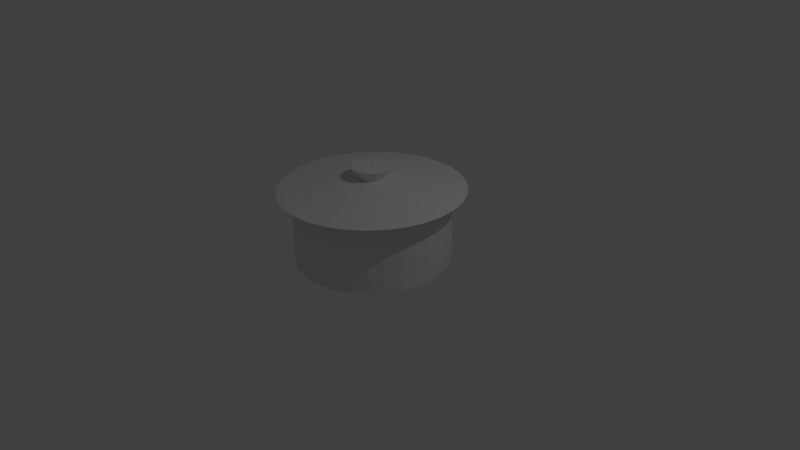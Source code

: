 # Source: sg-pot.blend  (saved by Blender 2.72.0; exported with 4.5.12 LTS)
import bpy
from mathutils import Matrix  # noqa: F401  (used for matrix-valued properties, if any)

bpy.ops.wm.read_factory_settings(use_empty=True)
scene = bpy.context.scene
scene.name = 'Scene'

# ---- collections
col_collection_1 = bpy.data.collections.new('Collection 1'); scene.collection.children.link(col_collection_1)

# ---- world
world_world = bpy.data.worlds.new('World'); scene.world = world_world
world_world.color = (0.05088, 0.05088, 0.05088)
world_world.use_sun_shadow = False
world_world.sun_shadow_jitter_overblur = 0.0
world_world.cycles.sampling_method = 'MANUAL'
world_world.cycles.sample_map_resolution = 256

# ---- cameras
cam_camera = bpy.data.cameras.new('Camera')
cam_camera.clip_end = 100.0
cam_camera.lens = 35.0
cam_camera.sensor_width = 32.0
cam_camera.sensor_height = 18.0
cam_camera.ortho_scale = 7.314
cam_camera.dof.focus_distance = 0.0
cam_camera.dof.aperture_fstop = 128.0

# ---- lights
light_lamp = bpy.data.lights.new('Lamp', 'POINT')
light_lamp.transmission_factor = 0.0
light_lamp.cutoff_distance = 30.0
light_lamp.energy = 100.0
light_lamp.shadow_buffer_clip_start = 1.001
light_lamp.shadow_soft_size = 0.1
light_lamp.shadow_maximum_resolution = 0.006
light_lamp.use_absolute_resolution = True
light_lamp.cycles.use_multiple_importance_sampling = False

# ---- meshes
me_circle = bpy.data.meshes.new('Circle')
me_circle.from_pydata([(0.0, 1.0, 0.0), (-0.1951, 0.9808, 0.0), (-0.3827, 0.9239, 0.0), (-0.5556, 0.8315, 0.0), (-0.7071, 0.7071, 0.0), (-0.8315, 0.5556, 0.0), (-0.9239, 0.3827, 0.0), (-0.9808, 0.1951, 0.0), (-1.0, 7.55e-08, 0.0), (-0.9808, -0.1951, 0.0), (-0.9239, -0.3827, 0.0), (-0.8315, -0.5556, 0.0), (-0.7071, -0.7071, 0.0), (-0.5556, -0.8315, 0.0), (-0.3827, -0.9239, 0.0), (-0.1951, -0.9808, 0.0), (3.258e-07, -1.0, 0.0), (0.1951, -0.9808, 0.0), (0.3827, -0.9239, 0.0), (0.5556, -0.8315, 0.0), (0.7071, -0.7071, 0.0), (0.8315, -0.5556, 0.0), (0.9239, -0.3827, 0.0), (0.9808, -0.1951, 0.0), (1.0, 9.656e-07, 0.0), (0.9808, 0.1951, 0.0), (0.9239, 0.3827, 0.0), (0.8315, 0.5556, 0.0), (0.7071, 0.7071, 0.0), (0.5556, 0.8315, 0.0), (0.3827, 0.9239, 0.0), (0.1951, 0.9808, 0.0), (0.0, 1.0, 0.939), (-0.1951, 0.9808, 0.939), (-0.3827, 0.9239, 0.939), (-0.5556, 0.8315, 0.939), (-0.7071, 0.7071, 0.939), (-0.8315, 0.5556, 0.939), (-0.9239, 0.3827, 0.939), (-0.9808, 0.1951, 0.939), (-1.0, 7.55e-08, 0.939), (-0.9808, -0.1951, 0.939), (-0.9239, -0.3827, 0.939), (-0.8315, -0.5556, 0.939), (-0.7071, -0.7071, 0.939), (-0.5556, -0.8315, 0.939), (-0.3827, -0.9239, 0.939), (-0.1951, -0.9808, 0.939), (3.258e-07, -1.0, 0.939), (0.1951, -0.9808, 0.939), (0.3827, -0.9239, 0.939), (0.5556, -0.8315, 0.939), (0.7071, -0.7071, 0.939), (0.8315, -0.5556, 0.939), (0.9239, -0.3827, 0.939), (0.9808, -0.1951, 0.939), (1.0, 9.656e-07, 0.939), (0.9808, 0.1951, 0.939), (0.9239, 0.3827, 0.939), (0.8315, 0.5556, 0.939), (0.7071, 0.7071, 0.939), (0.5556, 0.8315, 0.939), (0.3827, 0.9239, 0.939), (0.1951, 0.9808, 0.939), (2.298e-08, 1.193, 0.939), (-0.2328, 1.171, 0.939), (-0.4567, 1.103, 0.939), (-0.6631, 0.9924, 0.939), (-0.8439, 0.8439, 0.939), (-0.9924, 0.6631, 0.939), (-1.103, 0.4567, 0.939), (-1.171, 0.2328, 0.939), (-1.193, 3.496e-08, 0.939), (-1.171, -0.2328, 0.939), (-1.103, -0.4567, 0.939), (-0.9924, -0.6631, 0.939), (-0.8439, -0.8439, 0.939), (-0.6631, -0.9924, 0.939), (-0.4567, -1.103, 0.939), (-0.2328, -1.171, 0.939), (4.119e-07, -1.193, 0.939), (0.2328, -1.171, 0.939), (0.4567, -1.103, 0.939), (0.6631, -0.9924, 0.939), (0.8439, -0.8439, 0.939), (0.9924, -0.6631, 0.939), (1.103, -0.4567, 0.939), (1.171, -0.2328, 0.939), (1.193, 1.097e-06, 0.939), (1.171, 0.2328, 0.939), (1.103, 0.4567, 0.939), (0.9924, 0.6631, 0.939), (0.8439, 0.8439, 0.939), (0.6631, 0.9924, 0.939), (0.4567, 1.103, 0.939), (0.2328, 1.171, 0.939), (2.298e-08, 1.193, 0.939), (-0.2328, 1.171, 0.939), (-0.4567, 1.103, 0.939), (-0.6631, 0.9924, 0.939), (-0.8439, 0.8439, 0.939), (-0.9924, 0.6631, 0.939), (-1.103, 0.4567, 0.939), (-1.171, 0.2328, 0.939), (-1.193, 3.496e-08, 0.939), (-1.171, -0.2328, 0.939), (-1.103, -0.4567, 0.939), (-0.9924, -0.6631, 0.939), (-0.8439, -0.8439, 0.939), (-0.6631, -0.9924, 0.939), (-0.4567, -1.103, 0.939), (-0.2328, -1.171, 0.939), (4.119e-07, -1.193, 0.939), (0.2328, -1.171, 0.939), (0.4567, -1.103, 0.939), (0.6631, -0.9924, 0.939), (0.8439, -0.8439, 0.939), (0.9924, -0.6631, 0.939), (1.103, -0.4567, 0.939), (1.171, -0.2328, 0.939), (1.193, 1.097e-06, 0.939), (1.171, 0.2328, 0.939), (1.103, 0.4567, 0.939), (0.9924, 0.6631, 0.939), (0.8439, 0.8439, 0.939), (0.6631, 0.9924, 0.939), (0.4567, 1.103, 0.939), (0.2328, 1.171, 0.939), (-1.162e-07, 0.1754, 1.089), (-0.03423, 0.1721, 1.089), (-0.06714, 0.1621, 1.089), (-0.09747, 0.1459, 1.089), (-0.1241, 0.1241, 1.089), (-0.1459, 0.09747, 1.089), (-0.1621, 0.06714, 1.089), (-0.1721, 0.03423, 1.089), (-0.1754, 2.594e-07, 1.089), (-0.1721, -0.03423, 1.089), (-0.1621, -0.06714, 1.089), (-0.1459, -0.09747, 1.089), (-0.1241, -0.1241, 1.089), (-0.09747, -0.1459, 1.089), (-0.06714, -0.1621, 1.089), (-0.03423, -0.1721, 1.089), (-5.902e-08, -0.1754, 1.089), (0.03423, -0.1721, 1.089), (0.06714, -0.1621, 1.089), (0.09747, -0.1459, 1.089), (0.1241, -0.1241, 1.089), (0.1459, -0.09747, 1.089), (0.1621, -0.06714, 1.089), (0.1721, -0.03423, 1.089), (0.1754, 4.155e-07, 1.089), (0.1721, 0.03423, 1.089), (0.1621, 0.06714, 1.089), (0.1459, 0.09747, 1.089), (0.1241, 0.1241, 1.089), (0.09747, 0.1459, 1.089), (0.06714, 0.1621, 1.089), (0.03423, 0.1721, 1.089), (-1.088e-07, 0.256, 1.229), (-0.04995, 0.2511, 1.229), (-0.09798, 0.2365, 1.229), (-0.1422, 0.2129, 1.229), (-0.181, 0.181, 1.229), (-0.2129, 0.1422, 1.229), (-0.2365, 0.09798, 1.229), (-0.2511, 0.04995, 1.229), (-0.256, 2.416e-07, 1.229), (-0.2511, -0.04995, 1.229), (-0.2365, -0.09798, 1.229), (-0.2129, -0.1422, 1.229), (-0.181, -0.181, 1.229), (-0.1422, -0.2129, 1.229), (-0.09798, -0.2365, 1.229), (-0.04995, -0.2511, 1.229), (-2.538e-08, -0.256, 1.229), (0.04995, -0.2511, 1.229), (0.09798, -0.2365, 1.229), (0.1422, -0.2129, 1.229), (0.181, -0.181, 1.229), (0.2129, -0.1422, 1.229), (0.2365, -0.09798, 1.229), (0.2511, -0.04995, 1.229), (0.256, 4.695e-07, 1.229), (0.2511, 0.04995, 1.229), (0.2365, 0.09798, 1.229), (0.2129, 0.1422, 1.229), (0.181, 0.181, 1.229), (0.1422, 0.2129, 1.229), (0.09798, 0.2365, 1.229), (0.04995, 0.2511, 1.229), (-1.234e-07, 0.01215, 1.229), (-0.00237, 0.01192, 1.229), (-0.004649, 0.01122, 1.229), (-0.00675, 0.0101, 1.229), (-0.008591, 0.008591, 1.229), (-0.0101, 0.00675, 1.229), (-0.01122, 0.00465, 1.229), (-0.01192, 0.00237, 1.229), (-0.01215, 2.989e-07, 1.229), (-0.01192, -0.00237, 1.229), (-0.01122, -0.004649, 1.229), (-0.0101, -0.006749, 1.229), (-0.008591, -0.00859, 1.229), (-0.00675, -0.0101, 1.229), (-0.004649, -0.01122, 1.229), (-0.00237, -0.01192, 1.229), (-1.194e-07, -0.01215, 1.229), (0.00237, -0.01192, 1.229), (0.004649, -0.01122, 1.229), (0.00675, -0.0101, 1.229), (0.008591, -0.00859, 1.229), (0.0101, -0.006749, 1.229), (0.01122, -0.004649, 1.229), (0.01192, -0.00237, 1.229), (0.01215, 3.097e-07, 1.229), (0.01192, 0.00237, 1.229), (0.01122, 0.00465, 1.229), (0.0101, 0.00675, 1.229), (0.008591, 0.008591, 1.229), (0.00675, 0.0101, 1.229), (0.004649, 0.01122, 1.229), (0.00237, 0.01192, 1.229)], [], [(23, 24, 56, 55), (1, 2, 34, 33), (12, 13, 45, 44), (21, 22, 54, 53), (10, 11, 43, 42), (30, 31, 63, 62), (19, 20, 52, 51), (8, 9, 41, 40), (28, 29, 61, 60), (17, 18, 50, 49), (6, 7, 39, 38), (26, 27, 59, 58), (4, 5, 37, 36), (15, 16, 48, 47), (24, 25, 57, 56), (2, 3, 35, 34), (13, 14, 46, 45), (22, 23, 55, 54), (0, 1, 33, 32), (11, 12, 44, 43), (31, 0, 32, 63), (20, 21, 53, 52), (9, 10, 42, 41), (29, 30, 62, 61), (18, 19, 51, 50), (7, 8, 40, 39), (27, 28, 60, 59), (16, 17, 49, 48), (5, 6, 38, 37), (25, 26, 58, 57), (3, 4, 36, 35), (14, 15, 47, 46), (56, 57, 89, 88), (34, 35, 67, 66), (45, 46, 78, 77), (54, 55, 87, 86), (32, 33, 65, 64), (43, 44, 76, 75), (63, 32, 64, 95), (52, 53, 85, 84), (41, 42, 74, 73), (61, 62, 94, 93), (50, 51, 83, 82), (39, 40, 72, 71), (59, 60, 92, 91), (48, 49, 81, 80), (37, 38, 70, 69), (57, 58, 90, 89), (35, 36, 68, 67), (46, 47, 79, 78), (55, 56, 88, 87), (33, 34, 66, 65), (44, 45, 77, 76), (53, 54, 86, 85), (42, 43, 75, 74), (62, 63, 95, 94), (51, 52, 84, 83), (40, 41, 73, 72), (60, 61, 93, 92), (49, 50, 82, 81), (38, 39, 71, 70), (58, 59, 91, 90), (36, 37, 69, 68), (47, 48, 80, 79), (90, 91, 123, 122), (68, 69, 101, 100), (79, 80, 112, 111), (88, 89, 121, 120), (66, 67, 99, 98), (77, 78, 110, 109), (86, 87, 119, 118), (64, 65, 97, 96), (75, 76, 108, 107), (95, 64, 96, 127), (84, 85, 117, 116), (73, 74, 106, 105), (93, 94, 126, 125), (82, 83, 115, 114), (71, 72, 104, 103), (91, 92, 124, 123), (80, 81, 113, 112), (69, 70, 102, 101), (89, 90, 122, 121), (67, 68, 100, 99), (78, 79, 111, 110), (87, 88, 120, 119), (65, 66, 98, 97), (76, 77, 109, 108), (85, 86, 118, 117), (74, 75, 107, 106), (94, 95, 127, 126), (83, 84, 116, 115), (72, 73, 105, 104), (92, 93, 125, 124), (81, 82, 114, 113), (70, 71, 103, 102), (124, 125, 157, 156), (113, 114, 146, 145), (102, 103, 135, 134), (122, 123, 155, 154), (100, 101, 133, 132), (111, 112, 144, 143), (120, 121, 153, 152), (98, 99, 131, 130), (109, 110, 142, 141), (118, 119, 151, 150), (96, 97, 129, 128), (107, 108, 140, 139), (127, 96, 128, 159), (116, 117, 149, 148), (105, 106, 138, 137), (125, 126, 158, 157), (114, 115, 147, 146), (103, 104, 136, 135), (123, 124, 156, 155), (112, 113, 145, 144), (101, 102, 134, 133), (121, 122, 154, 153), (99, 100, 132, 131), (110, 111, 143, 142), (119, 120, 152, 151), (97, 98, 130, 129), (108, 109, 141, 140), (117, 118, 150, 149), (106, 107, 139, 138), (126, 127, 159, 158), (115, 116, 148, 147), (104, 105, 137, 136), (158, 159, 191, 190), (147, 148, 180, 179), (136, 137, 169, 168), (156, 157, 189, 188), (145, 146, 178, 177), (134, 135, 167, 166), (154, 155, 187, 186), (132, 133, 165, 164), (143, 144, 176, 175), (152, 153, 185, 184), (130, 131, 163, 162), (141, 142, 174, 173), (150, 151, 183, 182), (128, 129, 161, 160), (139, 140, 172, 171), (159, 128, 160, 191), (148, 149, 181, 180), (137, 138, 170, 169), (157, 158, 190, 189), (146, 147, 179, 178), (135, 136, 168, 167), (155, 156, 188, 187), (144, 145, 177, 176), (133, 134, 166, 165), (153, 154, 186, 185), (131, 132, 164, 163), (142, 143, 175, 174), (151, 152, 184, 183), (129, 130, 162, 161), (140, 141, 173, 172), (149, 150, 182, 181), (138, 139, 171, 170), (181, 182, 214, 213), (170, 171, 203, 202), (190, 191, 223, 222), (179, 180, 212, 211), (168, 169, 201, 200), (188, 189, 221, 220), (177, 178, 210, 209), (166, 167, 199, 198), (186, 187, 219, 218), (164, 165, 197, 196), (175, 176, 208, 207), (184, 185, 217, 216), (162, 163, 195, 194), (173, 174, 206, 205), (182, 183, 215, 214), (160, 161, 193, 192), (171, 172, 204, 203), (191, 160, 192, 223), (180, 181, 213, 212), (169, 170, 202, 201), (189, 190, 222, 221), (178, 179, 211, 210), (167, 168, 200, 199), (187, 188, 220, 219), (176, 177, 209, 208), (165, 166, 198, 197), (185, 186, 218, 217), (163, 164, 196, 195), (174, 175, 207, 206), (183, 184, 216, 215), (161, 162, 194, 193), (172, 173, 205, 204)])
me_circle.use_remesh_preserve_volume = False
me_circle.use_remesh_preserve_attributes = False
me_circle.use_mirror_vertex_groups = False
me_circle.update()

# ---- objects
ob_circle = bpy.data.objects.new('Circle', me_circle)
ob_lamp = bpy.data.objects.new('Lamp', light_lamp)
ob_camera = bpy.data.objects.new('Camera', cam_camera)

# ---- transforms, parenting, visibility, modifiers, constraints
ob_circle.location = (0.0, 0.0, 0.0)
ob_circle.lineart.crease_threshold = 0.0
ob_lamp.location = (4.076, 1.005, 5.904)
ob_lamp.rotation_euler = (0.6503, 0.05522, 1.866)
ob_lamp.lock_rotations_4d = False
ob_lamp.empty_display_type = 'ARROWS'
ob_lamp.color = (0.0, 0.0, 0.0, 0.0)
ob_lamp.lineart.crease_threshold = 0.0
ob_camera.location = (7.481, -6.508, 5.344)
ob_camera.rotation_euler = (1.109, 0.01082, 0.8149)
ob_camera.lock_rotations_4d = False
ob_camera.empty_display_type = 'ARROWS'
ob_camera.color = (0.0, 0.0, 0.0, 0.0)
ob_camera.display_type = 'WIRE'
ob_camera.lineart.crease_threshold = 0.0

# ---- collection membership
col_collection_1.objects.link(ob_circle)
col_collection_1.objects.link(ob_lamp)
col_collection_1.objects.link(ob_camera)

# ---- scene / render settings (as saved in the file)
scene.camera = ob_camera
scene.frame_start = 1; scene.frame_end = 250; scene.frame_set(1)
scene.render.engine = 'BLENDER_EEVEE_NEXT'
scene.render.resolution_percentage = 50
scene.render.dither_intensity = 0.0
scene.cycles.use_denoising = False
scene.cycles.samples = 10
scene.cycles.sampling_pattern = 'TABULATED_SOBOL'
scene.cycles.light_sampling_threshold = 0.0
scene.cycles.use_adaptive_sampling = False
scene.cycles.use_light_tree = False
scene.cycles.blur_glossy = 0.0
scene.cycles.pixel_filter_type = 'GAUSSIAN'
scene.cycles.sample_clamp_indirect = 0.0
scene.view_settings.view_transform = 'Standard'
bpy.context.view_layer.update()

